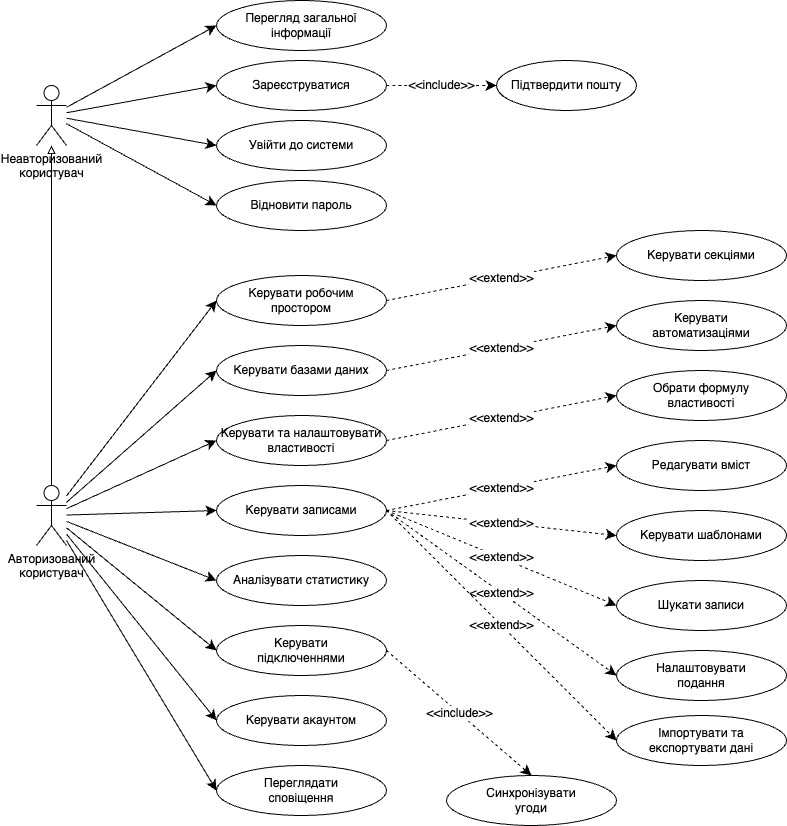

The diagram above was exported from draw.io. Its source (the exported page's mxGraphModel, read from the mxfile embedded in the PNG):
<mxGraphModel dx="628" dy="1368" grid="1" gridSize="10" guides="1" tooltips="1" connect="1" arrows="1" fold="1" page="1" pageScale="1" pageWidth="1169" pageHeight="1100" math="0" shadow="0">
  <root>
    <mxCell id="0" />
    <mxCell id="1" parent="0" />
    <mxCell id="zfbLQeFxsEgy-nIgHIGi-1" value="Авторизований&lt;br&gt;користувач" style="shape=umlActor;verticalLabelPosition=bottom;verticalAlign=top;html=1;outlineConnect=0;" parent="1" vertex="1">
      <mxGeometry x="100" y="430" width="30" height="60" as="geometry" />
    </mxCell>
    <mxCell id="zfbLQeFxsEgy-nIgHIGi-2" value="Неавторизований&lt;br&gt;користувач" style="shape=umlActor;verticalLabelPosition=bottom;verticalAlign=top;html=1;outlineConnect=0;" parent="1" vertex="1">
      <mxGeometry x="100" y="30" width="30" height="60" as="geometry" />
    </mxCell>
    <mxCell id="zfbLQeFxsEgy-nIgHIGi-31" style="edgeStyle=orthogonalEdgeStyle;html=1;exitX=0.5;exitY=0;entryX=0.5;entryY=1;endArrow=block;endFill=0;" parent="1" source="zfbLQeFxsEgy-nIgHIGi-1" target="zfbLQeFxsEgy-nIgHIGi-2" edge="1">
      <mxGeometry relative="1" as="geometry" />
    </mxCell>
    <mxCell id="zfbLQeFxsEgy-nIgHIGi-7" value="Перегляд загальної інформації" style="ellipse;whiteSpace=wrap;html=1;" parent="1" vertex="1">
      <mxGeometry x="280" y="-55" width="170" height="50" as="geometry" />
    </mxCell>
    <mxCell id="zfbLQeFxsEgy-nIgHIGi-8" value="Зареєструватися" style="ellipse;whiteSpace=wrap;html=1;" parent="1" vertex="1">
      <mxGeometry x="280" y="5" width="170" height="50" as="geometry" />
    </mxCell>
    <mxCell id="zfbLQeFxsEgy-nIgHIGi-9" value="Увійти до системи" style="ellipse;whiteSpace=wrap;html=1;" parent="1" vertex="1">
      <mxGeometry x="280" y="65" width="170" height="50" as="geometry" />
    </mxCell>
    <mxCell id="zfbLQeFxsEgy-nIgHIGi-12" value="Відновити пароль" style="ellipse;whiteSpace=wrap;html=1;" parent="1" vertex="1">
      <mxGeometry x="280" y="125" width="170" height="50" as="geometry" />
    </mxCell>
    <mxCell id="zfbLQeFxsEgy-nIgHIGi-6" style="edgeStyle=none;curved=1;rounded=0;orthogonalLoop=1;jettySize=auto;html=1;fontSize=12;startSize=8;endSize=8;entryX=0;entryY=0.5;entryDx=0;entryDy=0;" parent="1" source="zfbLQeFxsEgy-nIgHIGi-2" target="zfbLQeFxsEgy-nIgHIGi-7" edge="1">
      <mxGeometry relative="1" as="geometry" />
    </mxCell>
    <mxCell id="zfbLQeFxsEgy-nIgHIGi-10" style="edgeStyle=none;curved=1;rounded=0;orthogonalLoop=1;jettySize=auto;html=1;entryX=0;entryY=0.5;entryDx=0;entryDy=0;fontSize=12;startSize=8;endSize=8;" parent="1" source="zfbLQeFxsEgy-nIgHIGi-2" target="zfbLQeFxsEgy-nIgHIGi-8" edge="1">
      <mxGeometry relative="1" as="geometry" />
    </mxCell>
    <mxCell id="zfbLQeFxsEgy-nIgHIGi-11" style="edgeStyle=none;curved=1;rounded=0;orthogonalLoop=1;jettySize=auto;html=1;entryX=0;entryY=0.5;entryDx=0;entryDy=0;fontSize=12;startSize=8;endSize=8;" parent="1" source="zfbLQeFxsEgy-nIgHIGi-2" target="zfbLQeFxsEgy-nIgHIGi-9" edge="1">
      <mxGeometry relative="1" as="geometry" />
    </mxCell>
    <mxCell id="zfbLQeFxsEgy-nIgHIGi-32" style="edgeStyle=none;curved=1;rounded=0;orthogonalLoop=1;jettySize=auto;html=1;fontSize=12;startSize=8;endSize=8;entryX=0;entryY=0.5;entryDx=0;entryDy=0;" parent="1" source="zfbLQeFxsEgy-nIgHIGi-2" target="zfbLQeFxsEgy-nIgHIGi-12" edge="1">
      <mxGeometry relative="1" as="geometry" />
    </mxCell>
    <mxCell id="zfbLQeFxsEgy-nIgHIGi-13" value="Керувати робочим&lt;br&gt;простором" style="ellipse;whiteSpace=wrap;html=1;" parent="1" vertex="1">
      <mxGeometry x="280" y="220" width="170" height="50" as="geometry" />
    </mxCell>
    <mxCell id="zfbLQeFxsEgy-nIgHIGi-14" value="Керувати базами даних" style="ellipse;whiteSpace=wrap;html=1;" parent="1" vertex="1">
      <mxGeometry x="280" y="290" width="170" height="50" as="geometry" />
    </mxCell>
    <mxCell id="zfbLQeFxsEgy-nIgHIGi-15" value="Керувати та налаштовувати&lt;br&gt;властивості" style="ellipse;whiteSpace=wrap;html=1;" parent="1" vertex="1">
      <mxGeometry x="280" y="360" width="170" height="50" as="geometry" />
    </mxCell>
    <mxCell id="zfbLQeFxsEgy-nIgHIGi-16" value="Керувати записами" style="ellipse;whiteSpace=wrap;html=1;" parent="1" vertex="1">
      <mxGeometry x="280" y="430" width="170" height="50" as="geometry" />
    </mxCell>
    <mxCell id="zfbLQeFxsEgy-nIgHIGi-17" value="Аналізувати статистику" style="ellipse;whiteSpace=wrap;html=1;" parent="1" vertex="1">
      <mxGeometry x="280" y="500" width="170" height="50" as="geometry" />
    </mxCell>
    <mxCell id="zfbLQeFxsEgy-nIgHIGi-18" value="Керувати&lt;br&gt;підключеннями" style="ellipse;whiteSpace=wrap;html=1;" parent="1" vertex="1">
      <mxGeometry x="280" y="570" width="170" height="50" as="geometry" />
    </mxCell>
    <mxCell id="zfbLQeFxsEgy-nIgHIGi-19" value="Керувати акаунтом" style="ellipse;whiteSpace=wrap;html=1;" parent="1" vertex="1">
      <mxGeometry x="280" y="640" width="170" height="50" as="geometry" />
    </mxCell>
    <mxCell id="zfbLQeFxsEgy-nIgHIGi-20" value="Переглядати&lt;br&gt;сповіщення" style="ellipse;whiteSpace=wrap;html=1;" parent="1" vertex="1">
      <mxGeometry x="280" y="710" width="170" height="50" as="geometry" />
    </mxCell>
    <mxCell id="zfbLQeFxsEgy-nIgHIGi-33" style="edgeStyle=none;curved=1;rounded=0;orthogonalLoop=1;jettySize=auto;html=1;fontSize=12;startSize=8;endSize=8;entryX=0;entryY=0.5;entryDx=0;entryDy=0;" parent="1" source="zfbLQeFxsEgy-nIgHIGi-1" target="zfbLQeFxsEgy-nIgHIGi-13" edge="1">
      <mxGeometry relative="1" as="geometry" />
    </mxCell>
    <mxCell id="zfbLQeFxsEgy-nIgHIGi-34" style="edgeStyle=none;curved=1;rounded=0;orthogonalLoop=1;jettySize=auto;html=1;fontSize=12;startSize=8;endSize=8;entryX=0;entryY=0.5;entryDx=0;entryDy=0;" parent="1" source="zfbLQeFxsEgy-nIgHIGi-1" target="zfbLQeFxsEgy-nIgHIGi-14" edge="1">
      <mxGeometry relative="1" as="geometry" />
    </mxCell>
    <mxCell id="zfbLQeFxsEgy-nIgHIGi-35" style="edgeStyle=none;curved=1;rounded=0;orthogonalLoop=1;jettySize=auto;html=1;fontSize=12;startSize=8;endSize=8;entryX=0;entryY=0.5;entryDx=0;entryDy=0;" parent="1" source="zfbLQeFxsEgy-nIgHIGi-1" target="zfbLQeFxsEgy-nIgHIGi-15" edge="1">
      <mxGeometry relative="1" as="geometry" />
    </mxCell>
    <mxCell id="zfbLQeFxsEgy-nIgHIGi-36" style="edgeStyle=none;curved=1;rounded=0;orthogonalLoop=1;jettySize=auto;html=1;fontSize=12;startSize=8;endSize=8;entryX=0;entryY=0.5;entryDx=0;entryDy=0;" parent="1" source="zfbLQeFxsEgy-nIgHIGi-1" target="zfbLQeFxsEgy-nIgHIGi-16" edge="1">
      <mxGeometry relative="1" as="geometry" />
    </mxCell>
    <mxCell id="zfbLQeFxsEgy-nIgHIGi-37" style="edgeStyle=none;curved=1;rounded=0;orthogonalLoop=1;jettySize=auto;html=1;fontSize=12;startSize=8;endSize=8;entryX=0;entryY=0.5;entryDx=0;entryDy=0;" parent="1" source="zfbLQeFxsEgy-nIgHIGi-1" target="zfbLQeFxsEgy-nIgHIGi-17" edge="1">
      <mxGeometry relative="1" as="geometry" />
    </mxCell>
    <mxCell id="zfbLQeFxsEgy-nIgHIGi-38" style="edgeStyle=none;curved=1;rounded=0;orthogonalLoop=1;jettySize=auto;html=1;fontSize=12;startSize=8;endSize=8;entryX=0;entryY=0.5;entryDx=0;entryDy=0;" parent="1" source="zfbLQeFxsEgy-nIgHIGi-1" target="zfbLQeFxsEgy-nIgHIGi-18" edge="1">
      <mxGeometry relative="1" as="geometry" />
    </mxCell>
    <mxCell id="zfbLQeFxsEgy-nIgHIGi-39" style="edgeStyle=none;curved=1;rounded=0;orthogonalLoop=1;jettySize=auto;html=1;fontSize=12;startSize=8;endSize=8;entryX=0;entryY=0.5;entryDx=0;entryDy=0;" parent="1" source="zfbLQeFxsEgy-nIgHIGi-1" target="zfbLQeFxsEgy-nIgHIGi-19" edge="1">
      <mxGeometry relative="1" as="geometry" />
    </mxCell>
    <mxCell id="zfbLQeFxsEgy-nIgHIGi-40" style="edgeStyle=none;curved=1;rounded=0;orthogonalLoop=1;jettySize=auto;html=1;fontSize=12;startSize=8;endSize=8;entryX=0;entryY=0.5;entryDx=0;entryDy=0;" parent="1" source="zfbLQeFxsEgy-nIgHIGi-1" target="zfbLQeFxsEgy-nIgHIGi-20" edge="1">
      <mxGeometry relative="1" as="geometry" />
    </mxCell>
    <mxCell id="zfbLQeFxsEgy-nIgHIGi-21" value="Підтвердити пошту" style="ellipse;whiteSpace=wrap;html=1;" parent="1" vertex="1">
      <mxGeometry x="560" y="5" width="140" height="50" as="geometry" />
    </mxCell>
    <mxCell id="zfbLQeFxsEgy-nIgHIGi-22" value="Керувати секціями" style="ellipse;whiteSpace=wrap;html=1;" parent="1" vertex="1">
      <mxGeometry x="680" y="175" width="170" height="50" as="geometry" />
    </mxCell>
    <mxCell id="zfbLQeFxsEgy-nIgHIGi-23" value="Керувати&lt;br&gt;автоматизаціями" style="ellipse;whiteSpace=wrap;html=1;" parent="1" vertex="1">
      <mxGeometry x="680" y="245" width="170" height="50" as="geometry" />
    </mxCell>
    <mxCell id="zfbLQeFxsEgy-nIgHIGi-24" value="Обрати формулу&lt;br&gt;властивості" style="ellipse;whiteSpace=wrap;html=1;" parent="1" vertex="1">
      <mxGeometry x="680" y="315" width="170" height="50" as="geometry" />
    </mxCell>
    <mxCell id="zfbLQeFxsEgy-nIgHIGi-25" value="Редагувати вміст" style="ellipse;whiteSpace=wrap;html=1;" parent="1" vertex="1">
      <mxGeometry x="680" y="385" width="170" height="50" as="geometry" />
    </mxCell>
    <mxCell id="zfbLQeFxsEgy-nIgHIGi-26" value="Керувати шаблонами" style="ellipse;whiteSpace=wrap;html=1;" parent="1" vertex="1">
      <mxGeometry x="680" y="455" width="170" height="50" as="geometry" />
    </mxCell>
    <mxCell id="zfbLQeFxsEgy-nIgHIGi-27" value="Шукати записи" style="ellipse;whiteSpace=wrap;html=1;" parent="1" vertex="1">
      <mxGeometry x="680" y="525" width="170" height="50" as="geometry" />
    </mxCell>
    <mxCell id="zfbLQeFxsEgy-nIgHIGi-28" value="Налаштовувати&lt;br&gt;подання" style="ellipse;whiteSpace=wrap;html=1;" parent="1" vertex="1">
      <mxGeometry x="680" y="595" width="170" height="50" as="geometry" />
    </mxCell>
    <mxCell id="zfbLQeFxsEgy-nIgHIGi-29" value="Імпортувати та&lt;br&gt;експортувати дані" style="ellipse;whiteSpace=wrap;html=1;" parent="1" vertex="1">
      <mxGeometry x="680" y="660" width="170" height="50" as="geometry" />
    </mxCell>
    <mxCell id="zfbLQeFxsEgy-nIgHIGi-30" value="Синхронізувати&lt;br&gt;угоди" style="ellipse;whiteSpace=wrap;html=1;" parent="1" vertex="1">
      <mxGeometry x="510" y="720" width="170" height="50" as="geometry" />
    </mxCell>
    <mxCell id="zfbLQeFxsEgy-nIgHIGi-41" value="&amp;lt;&amp;lt;include&amp;gt;&amp;gt;" style="edgeStyle=none;curved=1;dashed=1;rounded=0;orthogonalLoop=1;jettySize=auto;html=1;fontSize=12;startSize=8;endSize=8;exitX=1;exitY=0.5;entryX=0;entryY=0.5;" parent="1" source="zfbLQeFxsEgy-nIgHIGi-8" target="zfbLQeFxsEgy-nIgHIGi-21" edge="1">
      <mxGeometry relative="1" as="geometry" />
    </mxCell>
    <mxCell id="zfbLQeFxsEgy-nIgHIGi-42" value="&amp;lt;&amp;lt;extend&amp;gt;&amp;gt;" style="edgeStyle=none;curved=1;dashed=1;rounded=0;orthogonalLoop=1;jettySize=auto;html=1;fontSize=12;startSize=8;endSize=8;exitX=1;exitY=0.5;entryX=0;entryY=0.5;" parent="1" source="zfbLQeFxsEgy-nIgHIGi-13" target="zfbLQeFxsEgy-nIgHIGi-22" edge="1">
      <mxGeometry relative="1" as="geometry" />
    </mxCell>
    <mxCell id="zfbLQeFxsEgy-nIgHIGi-43" value="&amp;lt;&amp;lt;extend&amp;gt;&amp;gt;" style="edgeStyle=none;curved=1;dashed=1;rounded=0;orthogonalLoop=1;jettySize=auto;html=1;fontSize=12;startSize=8;endSize=8;exitX=1;exitY=0.5;entryX=0;entryY=0.5;" parent="1" source="zfbLQeFxsEgy-nIgHIGi-14" target="zfbLQeFxsEgy-nIgHIGi-23" edge="1">
      <mxGeometry relative="1" as="geometry" />
    </mxCell>
    <mxCell id="zfbLQeFxsEgy-nIgHIGi-44" value="&amp;lt;&amp;lt;extend&amp;gt;&amp;gt;" style="edgeStyle=none;curved=1;dashed=1;rounded=0;orthogonalLoop=1;jettySize=auto;html=1;fontSize=12;startSize=8;endSize=8;exitX=1;exitY=0.5;entryX=0;entryY=0.5;" parent="1" source="zfbLQeFxsEgy-nIgHIGi-15" target="zfbLQeFxsEgy-nIgHIGi-24" edge="1">
      <mxGeometry relative="1" as="geometry" />
    </mxCell>
    <mxCell id="zfbLQeFxsEgy-nIgHIGi-45" value="&amp;lt;&amp;lt;extend&amp;gt;&amp;gt;" style="edgeStyle=none;curved=1;dashed=1;rounded=0;orthogonalLoop=1;jettySize=auto;html=1;fontSize=12;startSize=8;endSize=8;exitX=1;exitY=0.5;entryX=0;entryY=0.5;" parent="1" source="zfbLQeFxsEgy-nIgHIGi-16" target="zfbLQeFxsEgy-nIgHIGi-25" edge="1">
      <mxGeometry relative="1" as="geometry" />
    </mxCell>
    <mxCell id="zfbLQeFxsEgy-nIgHIGi-46" value="&amp;lt;&amp;lt;extend&amp;gt;&amp;gt;" style="edgeStyle=none;curved=1;dashed=1;rounded=0;orthogonalLoop=1;jettySize=auto;html=1;fontSize=12;startSize=8;endSize=8;exitX=1;exitY=0.5;entryX=0;entryY=0.5;" parent="1" source="zfbLQeFxsEgy-nIgHIGi-16" target="zfbLQeFxsEgy-nIgHIGi-26" edge="1">
      <mxGeometry relative="1" as="geometry" />
    </mxCell>
    <mxCell id="zfbLQeFxsEgy-nIgHIGi-47" value="&amp;lt;&amp;lt;extend&amp;gt;&amp;gt;" style="edgeStyle=none;curved=1;dashed=1;rounded=0;orthogonalLoop=1;jettySize=auto;html=1;fontSize=12;startSize=8;endSize=8;exitX=1;exitY=0.5;entryX=0;entryY=0.5;" parent="1" source="zfbLQeFxsEgy-nIgHIGi-16" target="zfbLQeFxsEgy-nIgHIGi-27" edge="1">
      <mxGeometry relative="1" as="geometry" />
    </mxCell>
    <mxCell id="zfbLQeFxsEgy-nIgHIGi-48" value="&amp;lt;&amp;lt;extend&amp;gt;&amp;gt;" style="edgeStyle=none;curved=1;dashed=1;rounded=0;orthogonalLoop=1;jettySize=auto;html=1;fontSize=12;startSize=8;endSize=8;exitX=1;exitY=0.5;entryX=0;entryY=0.5;" parent="1" source="zfbLQeFxsEgy-nIgHIGi-16" target="zfbLQeFxsEgy-nIgHIGi-28" edge="1">
      <mxGeometry relative="1" as="geometry" />
    </mxCell>
    <mxCell id="zfbLQeFxsEgy-nIgHIGi-49" value="&amp;lt;&amp;lt;extend&amp;gt;&amp;gt;" style="edgeStyle=none;curved=1;dashed=1;rounded=0;orthogonalLoop=1;jettySize=auto;html=1;fontSize=12;startSize=8;endSize=8;exitX=1;exitY=0.5;entryX=0;entryY=0.5;" parent="1" source="zfbLQeFxsEgy-nIgHIGi-16" target="zfbLQeFxsEgy-nIgHIGi-29" edge="1">
      <mxGeometry relative="1" as="geometry" />
    </mxCell>
    <mxCell id="zfbLQeFxsEgy-nIgHIGi-50" value="&amp;lt;&amp;lt;include&amp;gt;&amp;gt;" style="edgeStyle=none;curved=1;dashed=1;rounded=0;orthogonalLoop=1;jettySize=auto;html=1;fontSize=12;startSize=8;endSize=8;exitX=1;exitY=0.5;entryX=0.5;entryY=0;entryDx=0;entryDy=0;" parent="1" source="zfbLQeFxsEgy-nIgHIGi-18" target="zfbLQeFxsEgy-nIgHIGi-30" edge="1">
      <mxGeometry relative="1" as="geometry" />
    </mxCell>
  </root>
</mxGraphModel>